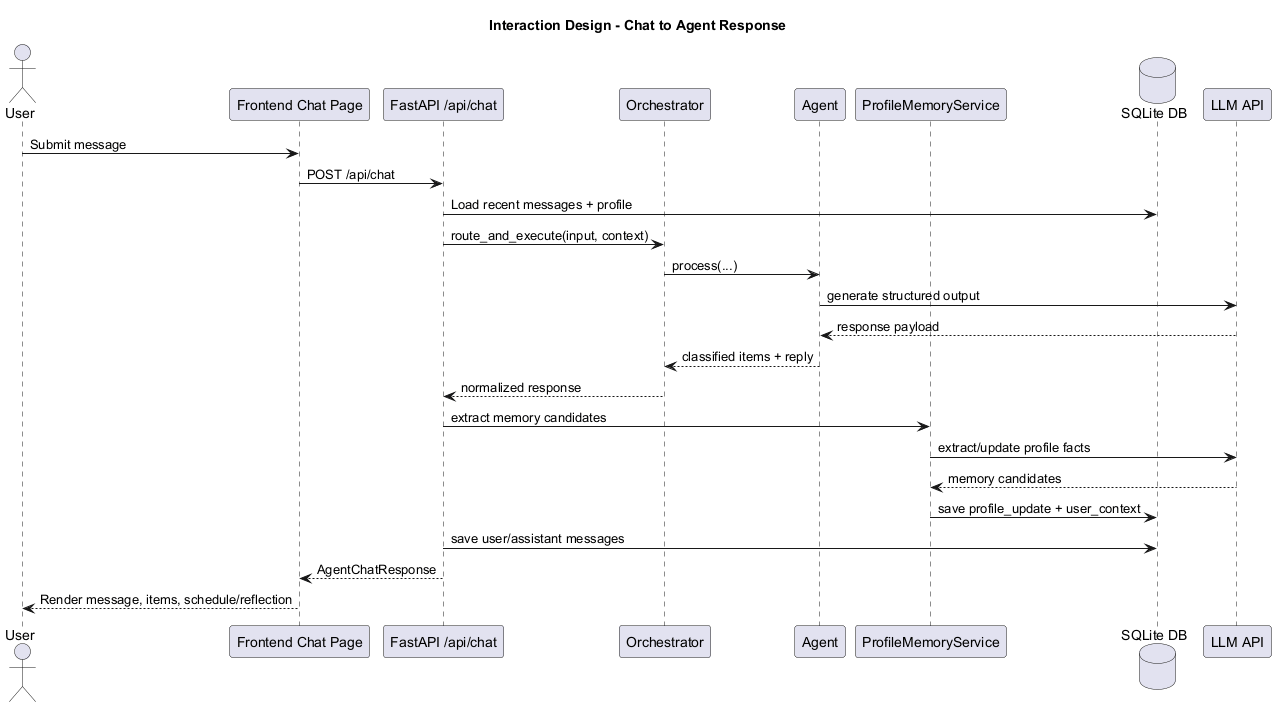

The diagram above was rendered by PlantUML. Its source (embedded in the PNG):
@startuml
title Interaction Design - Chat to Agent Response
skinparam shadowing false

actor User
participant "Frontend Chat Page" as FE
participant "FastAPI /api/chat" as API
participant "Orchestrator" as ORCH
participant "Agent" as AGENT
participant "ProfileMemoryService" as MEM
database "SQLite DB" as DB
participant "LLM API" as LLM

User -> FE : Submit message
FE -> API : POST /api/chat
API -> DB : Load recent messages + profile
API -> ORCH : route_and_execute(input, context)
ORCH -> AGENT : process(...)
AGENT -> LLM : generate structured output
LLM --> AGENT : response payload
AGENT --> ORCH : classified items + reply
ORCH --> API : normalized response
API -> MEM : extract memory candidates
MEM -> LLM : extract/update profile facts
LLM --> MEM : memory candidates
MEM -> DB : save profile_update + user_context
API -> DB : save user/assistant messages
API --> FE : AgentChatResponse
FE --> User : Render message, items, schedule/reflection
@enduml